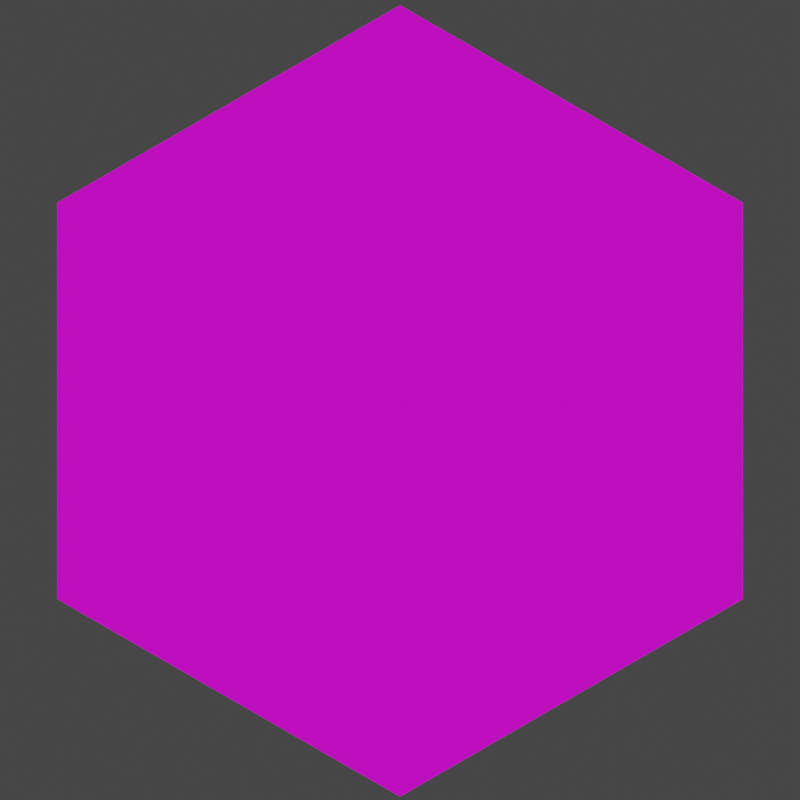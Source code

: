 # Source: thumbnail.blend  (saved by Blender 2.80.75; exported with 4.5.12 LTS)
import bpy
from mathutils import Matrix  # noqa: F401  (used for matrix-valued properties, if any)

bpy.ops.wm.read_factory_settings(use_empty=True)
scene = bpy.context.scene
scene.name = 'Scene'

# ---- images (referenced by path relative to the original .blend; pixels are not part of the script)
import os
ASSET_DIR = os.environ.get("B2B_ASSET_DIR", "")  # directory of the original .blend (textures are referenced by path, not embedded)
HERE = os.path.dirname(os.path.abspath(__file__))  # packed textures are extracted next to this script under _unpacked/

def load_image(name, relpath, width, height, colorspace="sRGB"):
    """Load a texture the original file referenced (path relative to the .blend, or extracted next to this script)."""
    p = next((c for c in (os.path.join(HERE, relpath), os.path.join(ASSET_DIR, relpath)) if relpath and os.path.exists(c)), "")
    if p:
        img = bpy.data.images.load(p, check_existing=True)
        img.name = name
    else:  # same state as the original file: an image datablock whose file is absent (Cycles renders it pink)
        img = bpy.data.images.new(name, width, height)
        img.source = "FILE"
        img.filepath = "//" + (relpath or name)
    img.colorspace_settings.name = colorspace
    return img
img_cube_map_png = load_image('cube_map.png', 'cube_map.png', 1024, 1024, 'sRGB')

# ---- materials (node trees are filled in below, after node groups)
mat_material_001 = bpy.data.materials.new('Material.001')
mat_material_001.use_transparent_shadow = False

# ---- material node trees
mat_material_001.use_nodes = True; mat_material_001.node_tree.nodes.clear()
_N = mat_material_001.node_tree.nodes; _L = mat_material_001.node_tree.links
n0 = _N.new('ShaderNodeOutputMaterial'); n0.name = 'Material Output'; n0.location = (300, 300)
n1 = _N.new('ShaderNodeTexImage'); n1.name = 'Image Texture'; n1.location = (-393, 252)
n1.image = img_cube_map_png
n1.interpolation = 'Closest'
n2 = _N.new('ShaderNodeBsdfPrincipled'); n2.name = 'Principled BSDF'; n2.location = (2, 290)
n2.distribution = 'GGX'
n2.subsurface_method = 'BURLEY'
n2.inputs[3].default_value = 1.45
n2.inputs[27].default_value = (0.0, 0.0, 0.0, 1.0)
n2.inputs[28].default_value = 1.0
_L.new(n2.outputs[0], n0.inputs[0])
_L.new(n1.outputs[0], n2.inputs[0])
n0.is_active_output = True

# ---- world
world_world = bpy.data.worlds.new('World'); scene.world = world_world
world_world.use_nodes = True; world_world.node_tree.nodes.clear()
_N = world_world.node_tree.nodes; _L = world_world.node_tree.links
n0 = _N.new('ShaderNodeOutputWorld'); n0.name = 'World Output'; n0.location = (300, 300)
n1 = _N.new('ShaderNodeBackground'); n1.name = 'Background'; n1.location = (10, 300)
n1.inputs[0].default_value = (0.05088, 0.05088, 0.05088, 1.0)
_L.new(n1.outputs[0], n0.inputs[0])
n0.is_active_output = True
world_world.color = (0.05088, 0.05088, 0.05088)
world_world.use_sun_shadow = False
world_world.sun_shadow_jitter_overblur = 0.0

# ---- cameras
cam_camera_001 = bpy.data.cameras.new('Camera.001')
cam_camera_001.type = 'ORTHO'
cam_camera_001.ortho_scale = 3.3
cam_camera_001.display_size = 1.05

# ---- lights
light_sun = bpy.data.lights.new('Sun', 'SUN')
light_sun.transmission_factor = 0.0
light_sun.energy = 3.5
light_sun.shadow_soft_size = 0.125

# ---- meshes
me_cube_001 = bpy.data.meshes.new('Cube.001')
me_cube_001.from_pydata([(-1.0, -1.0, -1.0), (-1.0, -1.0, 1.0), (-1.0, 1.0, -1.0), (-1.0, 1.0, 1.0), (1.0, -1.0, -1.0), (1.0, -1.0, 1.0), (1.0, 1.0, -1.0), (1.0, 1.0, 1.0)], [], [(0, 1, 3, 2), (2, 3, 7, 6), (6, 7, 5, 4), (4, 5, 1, 0), (2, 6, 4, 0), (7, 3, 1, 5)])
_uv = me_cube_001.uv_layers.new(name='UVMap')
_uv.uv.foreach_set('vector', [0.375, 0.0, 0.625, 0.0, 0.625, 0.25, 0.375, 0.25, 0.375, 0.25, 0.625, 0.25, 0.625, 0.5, 0.375, 0.5, 0.375, 0.5, 0.625, 0.5, 0.625, 0.75, 0.375, 0.75, 0.375, 0.75, 0.625, 0.75, 0.625, 1.0, 0.375, 1.0, 0.125, 0.5, 0.375, 0.5, 0.375, 0.75, 0.125, 0.75, 0.625, 0.5, 0.875, 0.5, 0.875, 0.75, 0.625, 0.75])
me_cube_001.materials.append(mat_material_001)
me_cube_001.use_remesh_preserve_volume = False
me_cube_001.use_remesh_preserve_attributes = False
me_cube_001.use_mirror_vertex_groups = False
me_cube_001.update()

# ---- objects
ob_cube = bpy.data.objects.new('Cube', me_cube_001)
ob_camera = bpy.data.objects.new('Camera', cam_camera_001)
ob_sun = bpy.data.objects.new('Sun', light_sun)

# ---- transforms, parenting, visibility, modifiers, constraints
ob_cube.location = (0.0, 0.0, 0.0)
ob_cube.lineart.crease_threshold = 0.0
ob_camera.location = (2.0, -2.0, 2.0)
ob_camera.rotation_euler = (0.9564, 0.0, 0.7854)
ob_camera.lineart.crease_threshold = 0.0
ob_sun.location = (3.0, -3.0, 3.0)
ob_sun.rotation_euler = (0.9564, 0.0, 0.7854)
ob_sun.lineart.crease_threshold = 0.0

# ---- collection membership
scene.collection.objects.link(ob_cube)
scene.collection.objects.link(ob_camera)
scene.collection.objects.link(ob_sun)

# ---- scene / render settings (as saved in the file)
scene.camera = ob_camera
scene.frame_start = 1; scene.frame_end = 250; scene.frame_set(29)
scene.render.engine = 'BLENDER_EEVEE_NEXT'
scene.render.resolution_x = 512
scene.render.resolution_y = 512
scene.cycles.use_denoising = False
scene.cycles.samples = 128
scene.cycles.sampling_pattern = 'TABULATED_SOBOL'
scene.cycles.use_adaptive_sampling = False
scene.cycles.use_light_tree = False
scene.view_settings.view_transform = 'Filmic'
bpy.context.view_layer.update()
